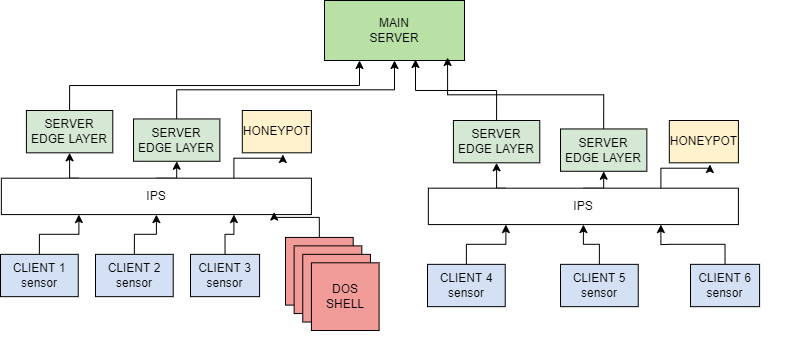

The diagram above was exported from draw.io. Its source (the exported page's mxGraphModel, read from the mxfile embedded in the PNG):
<mxGraphModel dx="1108" dy="482" grid="1" gridSize="10" guides="1" tooltips="1" connect="1" arrows="1" fold="1" page="1" pageScale="1" pageWidth="827" pageHeight="1169" math="0" shadow="0">
  <root>
    <mxCell id="0" />
    <mxCell id="1" parent="0" />
    <mxCell id="wb0pl5WGlYjSCCNP3rk8-2" value="MAIN&lt;br&gt;SERVER" style="rounded=0;whiteSpace=wrap;html=1;fillColor=#B9E0A5;" vertex="1" parent="1">
      <mxGeometry x="344" y="80" width="140" height="60" as="geometry" />
    </mxCell>
    <mxCell id="wb0pl5WGlYjSCCNP3rk8-32" style="edgeStyle=orthogonalEdgeStyle;rounded=0;orthogonalLoop=1;jettySize=auto;html=1;exitX=0.5;exitY=0;exitDx=0;exitDy=0;entryX=0.25;entryY=1;entryDx=0;entryDy=0;" edge="1" parent="1" source="wb0pl5WGlYjSCCNP3rk8-3" target="wb0pl5WGlYjSCCNP3rk8-2">
      <mxGeometry relative="1" as="geometry" />
    </mxCell>
    <mxCell id="wb0pl5WGlYjSCCNP3rk8-31" style="edgeStyle=orthogonalEdgeStyle;rounded=0;orthogonalLoop=1;jettySize=auto;html=1;exitX=0.5;exitY=0;exitDx=0;exitDy=0;entryX=0.5;entryY=1;entryDx=0;entryDy=0;" edge="1" parent="1" source="wb0pl5WGlYjSCCNP3rk8-4" target="wb0pl5WGlYjSCCNP3rk8-2">
      <mxGeometry relative="1" as="geometry" />
    </mxCell>
    <mxCell id="wb0pl5WGlYjSCCNP3rk8-90" value="" style="group" vertex="1" connectable="0" parent="1">
      <mxGeometry x="20" y="190" width="380" height="220" as="geometry" />
    </mxCell>
    <mxCell id="wb0pl5WGlYjSCCNP3rk8-3" value="SERVER&lt;br&gt;EDGE LAYER" style="rounded=0;whiteSpace=wrap;html=1;fillColor=#D5E8D4;" vertex="1" parent="wb0pl5WGlYjSCCNP3rk8-90">
      <mxGeometry x="25.90909090909091" width="86.36363636363636" height="42.30769230769231" as="geometry" />
    </mxCell>
    <mxCell id="wb0pl5WGlYjSCCNP3rk8-4" value="SERVER&lt;br&gt;EDGE LAYER" style="rounded=0;whiteSpace=wrap;html=1;fillColor=#D5E8D4;" vertex="1" parent="wb0pl5WGlYjSCCNP3rk8-90">
      <mxGeometry x="133" y="8.461538461538462" width="86.36363636363636" height="42.30769230769231" as="geometry" />
    </mxCell>
    <mxCell id="wb0pl5WGlYjSCCNP3rk8-28" style="edgeStyle=orthogonalEdgeStyle;rounded=0;orthogonalLoop=1;jettySize=auto;html=1;exitX=0.25;exitY=0;exitDx=0;exitDy=0;entryX=0.5;entryY=1;entryDx=0;entryDy=0;" edge="1" parent="wb0pl5WGlYjSCCNP3rk8-90" source="wb0pl5WGlYjSCCNP3rk8-5" target="wb0pl5WGlYjSCCNP3rk8-3">
      <mxGeometry relative="1" as="geometry" />
    </mxCell>
    <mxCell id="wb0pl5WGlYjSCCNP3rk8-29" style="edgeStyle=orthogonalEdgeStyle;rounded=0;orthogonalLoop=1;jettySize=auto;html=1;exitX=0.5;exitY=0;exitDx=0;exitDy=0;entryX=0.5;entryY=1;entryDx=0;entryDy=0;" edge="1" parent="wb0pl5WGlYjSCCNP3rk8-90" source="wb0pl5WGlYjSCCNP3rk8-5" target="wb0pl5WGlYjSCCNP3rk8-4">
      <mxGeometry relative="1" as="geometry" />
    </mxCell>
    <mxCell id="wb0pl5WGlYjSCCNP3rk8-5" value="IPS" style="rounded=0;whiteSpace=wrap;html=1;" vertex="1" parent="wb0pl5WGlYjSCCNP3rk8-90">
      <mxGeometry x="0.8636363636363636" y="67.6923076923077" width="310.04545454545456" height="36.38461538461539" as="geometry" />
    </mxCell>
    <mxCell id="wb0pl5WGlYjSCCNP3rk8-6" value="HONEYPOT" style="rounded=0;whiteSpace=wrap;html=1;fillColor=#FFF2CC;" vertex="1" parent="wb0pl5WGlYjSCCNP3rk8-90">
      <mxGeometry x="241.8181818181818" width="69.0909090909091" height="42.30769230769231" as="geometry" />
    </mxCell>
    <mxCell id="wb0pl5WGlYjSCCNP3rk8-30" style="edgeStyle=orthogonalEdgeStyle;rounded=0;orthogonalLoop=1;jettySize=auto;html=1;exitX=0.75;exitY=0;exitDx=0;exitDy=0;entryX=0.588;entryY=1.04;entryDx=0;entryDy=0;entryPerimeter=0;" edge="1" parent="wb0pl5WGlYjSCCNP3rk8-90" source="wb0pl5WGlYjSCCNP3rk8-5" target="wb0pl5WGlYjSCCNP3rk8-6">
      <mxGeometry relative="1" as="geometry" />
    </mxCell>
    <mxCell id="wb0pl5WGlYjSCCNP3rk8-20" style="edgeStyle=orthogonalEdgeStyle;rounded=0;orthogonalLoop=1;jettySize=auto;html=1;exitX=0.5;exitY=0;exitDx=0;exitDy=0;entryX=0.25;entryY=1;entryDx=0;entryDy=0;" edge="1" parent="wb0pl5WGlYjSCCNP3rk8-90" source="wb0pl5WGlYjSCCNP3rk8-7" target="wb0pl5WGlYjSCCNP3rk8-5">
      <mxGeometry relative="1" as="geometry" />
    </mxCell>
    <mxCell id="wb0pl5WGlYjSCCNP3rk8-7" value="CLIENT 1&lt;br&gt;sensor" style="rounded=0;whiteSpace=wrap;html=1;fillColor=#D4E1F5;" vertex="1" parent="wb0pl5WGlYjSCCNP3rk8-90">
      <mxGeometry y="143.84615384615384" width="77.72727272727273" height="42.30769230769231" as="geometry" />
    </mxCell>
    <mxCell id="wb0pl5WGlYjSCCNP3rk8-21" style="edgeStyle=orthogonalEdgeStyle;rounded=0;orthogonalLoop=1;jettySize=auto;html=1;exitX=0.5;exitY=0;exitDx=0;exitDy=0;entryX=0.5;entryY=1;entryDx=0;entryDy=0;" edge="1" parent="wb0pl5WGlYjSCCNP3rk8-90" source="wb0pl5WGlYjSCCNP3rk8-9" target="wb0pl5WGlYjSCCNP3rk8-5">
      <mxGeometry relative="1" as="geometry" />
    </mxCell>
    <mxCell id="wb0pl5WGlYjSCCNP3rk8-9" value="CLIENT 2&lt;br&gt;sensor" style="rounded=0;whiteSpace=wrap;html=1;fillColor=#D4E1F5;" vertex="1" parent="wb0pl5WGlYjSCCNP3rk8-90">
      <mxGeometry x="95" y="143.84615384615384" width="77.72727272727273" height="42.30769230769231" as="geometry" />
    </mxCell>
    <mxCell id="wb0pl5WGlYjSCCNP3rk8-22" style="edgeStyle=orthogonalEdgeStyle;rounded=0;orthogonalLoop=1;jettySize=auto;html=1;exitX=0.5;exitY=0;exitDx=0;exitDy=0;entryX=0.75;entryY=1;entryDx=0;entryDy=0;" edge="1" parent="wb0pl5WGlYjSCCNP3rk8-90" source="wb0pl5WGlYjSCCNP3rk8-10" target="wb0pl5WGlYjSCCNP3rk8-5">
      <mxGeometry relative="1" as="geometry" />
    </mxCell>
    <mxCell id="wb0pl5WGlYjSCCNP3rk8-10" value="CLIENT 3&lt;br&gt;sensor" style="rounded=0;whiteSpace=wrap;html=1;fillColor=#D4E1F5;" vertex="1" parent="wb0pl5WGlYjSCCNP3rk8-90">
      <mxGeometry x="190" y="143.84615384615384" width="69.0909090909091" height="42.30769230769231" as="geometry" />
    </mxCell>
    <mxCell id="wb0pl5WGlYjSCCNP3rk8-15" value="" style="group" vertex="1" connectable="0" parent="wb0pl5WGlYjSCCNP3rk8-90">
      <mxGeometry x="285" y="126.92307692307692" width="95" height="93.07692307692308" as="geometry" />
    </mxCell>
    <mxCell id="wb0pl5WGlYjSCCNP3rk8-11" value="" style="whiteSpace=wrap;html=1;aspect=fixed;fillColor=#F19C99;" vertex="1" parent="wb0pl5WGlYjSCCNP3rk8-15">
      <mxGeometry width="67.6923076923077" height="67.6923076923077" as="geometry" />
    </mxCell>
    <mxCell id="wb0pl5WGlYjSCCNP3rk8-12" value="" style="whiteSpace=wrap;html=1;aspect=fixed;fillColor=#F19C99;" vertex="1" parent="wb0pl5WGlYjSCCNP3rk8-15">
      <mxGeometry x="8.636363636363637" y="8.461538461538462" width="67.6923076923077" height="67.6923076923077" as="geometry" />
    </mxCell>
    <mxCell id="wb0pl5WGlYjSCCNP3rk8-13" value="" style="whiteSpace=wrap;html=1;aspect=fixed;fillColor=#F19C99;" vertex="1" parent="wb0pl5WGlYjSCCNP3rk8-15">
      <mxGeometry x="17.272727272727273" y="16.923076923076923" width="67.6923076923077" height="67.6923076923077" as="geometry" />
    </mxCell>
    <mxCell id="wb0pl5WGlYjSCCNP3rk8-14" value="DOS SHELL" style="whiteSpace=wrap;html=1;aspect=fixed;fillColor=#F19C99;" vertex="1" parent="wb0pl5WGlYjSCCNP3rk8-15">
      <mxGeometry x="25.90909090909091" y="25.384615384615383" width="67.6923076923077" height="67.6923076923077" as="geometry" />
    </mxCell>
    <mxCell id="wb0pl5WGlYjSCCNP3rk8-27" style="edgeStyle=orthogonalEdgeStyle;rounded=0;orthogonalLoop=1;jettySize=auto;html=1;exitX=0.5;exitY=0;exitDx=0;exitDy=0;entryX=0.88;entryY=0.93;entryDx=0;entryDy=0;entryPerimeter=0;" edge="1" parent="wb0pl5WGlYjSCCNP3rk8-90" source="wb0pl5WGlYjSCCNP3rk8-11" target="wb0pl5WGlYjSCCNP3rk8-5">
      <mxGeometry relative="1" as="geometry" />
    </mxCell>
    <mxCell id="wb0pl5WGlYjSCCNP3rk8-91" value="" style="group" vertex="1" connectable="0" parent="1">
      <mxGeometry x="447" y="200" width="380" height="220" as="geometry" />
    </mxCell>
    <mxCell id="wb0pl5WGlYjSCCNP3rk8-92" value="SERVER&lt;br&gt;EDGE LAYER" style="rounded=0;whiteSpace=wrap;html=1;fillColor=#D5E8D4;" vertex="1" parent="wb0pl5WGlYjSCCNP3rk8-91">
      <mxGeometry x="25.90909090909091" width="86.36363636363636" height="42.30769230769231" as="geometry" />
    </mxCell>
    <mxCell id="wb0pl5WGlYjSCCNP3rk8-93" value="SERVER&lt;br&gt;EDGE LAYER" style="rounded=0;whiteSpace=wrap;html=1;fillColor=#D5E8D4;" vertex="1" parent="wb0pl5WGlYjSCCNP3rk8-91">
      <mxGeometry x="133" y="8.461538461538462" width="86.36363636363636" height="42.30769230769231" as="geometry" />
    </mxCell>
    <mxCell id="wb0pl5WGlYjSCCNP3rk8-94" style="edgeStyle=orthogonalEdgeStyle;rounded=0;orthogonalLoop=1;jettySize=auto;html=1;exitX=0.25;exitY=0;exitDx=0;exitDy=0;entryX=0.5;entryY=1;entryDx=0;entryDy=0;" edge="1" parent="wb0pl5WGlYjSCCNP3rk8-91" source="wb0pl5WGlYjSCCNP3rk8-96" target="wb0pl5WGlYjSCCNP3rk8-92">
      <mxGeometry relative="1" as="geometry" />
    </mxCell>
    <mxCell id="wb0pl5WGlYjSCCNP3rk8-95" style="edgeStyle=orthogonalEdgeStyle;rounded=0;orthogonalLoop=1;jettySize=auto;html=1;exitX=0.5;exitY=0;exitDx=0;exitDy=0;entryX=0.5;entryY=1;entryDx=0;entryDy=0;" edge="1" parent="wb0pl5WGlYjSCCNP3rk8-91" source="wb0pl5WGlYjSCCNP3rk8-96" target="wb0pl5WGlYjSCCNP3rk8-93">
      <mxGeometry relative="1" as="geometry" />
    </mxCell>
    <mxCell id="wb0pl5WGlYjSCCNP3rk8-96" value="IPS" style="rounded=0;whiteSpace=wrap;html=1;" vertex="1" parent="wb0pl5WGlYjSCCNP3rk8-91">
      <mxGeometry x="0.8636363636363636" y="67.6923076923077" width="310.04545454545456" height="36.38461538461539" as="geometry" />
    </mxCell>
    <mxCell id="wb0pl5WGlYjSCCNP3rk8-97" value="HONEYPOT" style="rounded=0;whiteSpace=wrap;html=1;fillColor=#FFF2CC;" vertex="1" parent="wb0pl5WGlYjSCCNP3rk8-91">
      <mxGeometry x="241.8181818181818" width="69.0909090909091" height="42.30769230769231" as="geometry" />
    </mxCell>
    <mxCell id="wb0pl5WGlYjSCCNP3rk8-98" style="edgeStyle=orthogonalEdgeStyle;rounded=0;orthogonalLoop=1;jettySize=auto;html=1;exitX=0.75;exitY=0;exitDx=0;exitDy=0;entryX=0.588;entryY=1.04;entryDx=0;entryDy=0;entryPerimeter=0;" edge="1" parent="wb0pl5WGlYjSCCNP3rk8-91" source="wb0pl5WGlYjSCCNP3rk8-96" target="wb0pl5WGlYjSCCNP3rk8-97">
      <mxGeometry relative="1" as="geometry" />
    </mxCell>
    <mxCell id="wb0pl5WGlYjSCCNP3rk8-99" style="edgeStyle=orthogonalEdgeStyle;rounded=0;orthogonalLoop=1;jettySize=auto;html=1;exitX=0.5;exitY=0;exitDx=0;exitDy=0;entryX=0.25;entryY=1;entryDx=0;entryDy=0;" edge="1" parent="wb0pl5WGlYjSCCNP3rk8-91" source="wb0pl5WGlYjSCCNP3rk8-100" target="wb0pl5WGlYjSCCNP3rk8-96">
      <mxGeometry relative="1" as="geometry" />
    </mxCell>
    <mxCell id="wb0pl5WGlYjSCCNP3rk8-100" value="CLIENT 4&lt;br&gt;sensor" style="rounded=0;whiteSpace=wrap;html=1;fillColor=#D4E1F5;" vertex="1" parent="wb0pl5WGlYjSCCNP3rk8-91">
      <mxGeometry y="143.84615384615384" width="77.72727272727273" height="42.30769230769231" as="geometry" />
    </mxCell>
    <mxCell id="wb0pl5WGlYjSCCNP3rk8-101" style="edgeStyle=orthogonalEdgeStyle;rounded=0;orthogonalLoop=1;jettySize=auto;html=1;exitX=0.5;exitY=0;exitDx=0;exitDy=0;entryX=0.5;entryY=1;entryDx=0;entryDy=0;" edge="1" parent="wb0pl5WGlYjSCCNP3rk8-91" source="wb0pl5WGlYjSCCNP3rk8-102" target="wb0pl5WGlYjSCCNP3rk8-96">
      <mxGeometry relative="1" as="geometry" />
    </mxCell>
    <mxCell id="wb0pl5WGlYjSCCNP3rk8-102" value="CLIENT 5&lt;br&gt;sensor" style="rounded=0;whiteSpace=wrap;html=1;fillColor=#D4E1F5;" vertex="1" parent="wb0pl5WGlYjSCCNP3rk8-91">
      <mxGeometry x="133" y="143.84615384615384" width="77.72727272727273" height="42.30769230769231" as="geometry" />
    </mxCell>
    <mxCell id="wb0pl5WGlYjSCCNP3rk8-103" style="edgeStyle=orthogonalEdgeStyle;rounded=0;orthogonalLoop=1;jettySize=auto;html=1;exitX=0.5;exitY=0;exitDx=0;exitDy=0;entryX=0.75;entryY=1;entryDx=0;entryDy=0;" edge="1" parent="wb0pl5WGlYjSCCNP3rk8-91" source="wb0pl5WGlYjSCCNP3rk8-104" target="wb0pl5WGlYjSCCNP3rk8-96">
      <mxGeometry relative="1" as="geometry" />
    </mxCell>
    <mxCell id="wb0pl5WGlYjSCCNP3rk8-104" value="CLIENT 6&lt;br&gt;sensor" style="rounded=0;whiteSpace=wrap;html=1;fillColor=#D4E1F5;" vertex="1" parent="wb0pl5WGlYjSCCNP3rk8-91">
      <mxGeometry x="263" y="143.84615384615384" width="69.0909090909091" height="42.30769230769231" as="geometry" />
    </mxCell>
    <mxCell id="wb0pl5WGlYjSCCNP3rk8-111" style="edgeStyle=orthogonalEdgeStyle;rounded=0;orthogonalLoop=1;jettySize=auto;html=1;exitX=0.5;exitY=0;exitDx=0;exitDy=0;entryX=0.65;entryY=0.983;entryDx=0;entryDy=0;entryPerimeter=0;" edge="1" parent="1" source="wb0pl5WGlYjSCCNP3rk8-92" target="wb0pl5WGlYjSCCNP3rk8-2">
      <mxGeometry relative="1" as="geometry" />
    </mxCell>
    <mxCell id="wb0pl5WGlYjSCCNP3rk8-112" style="edgeStyle=orthogonalEdgeStyle;rounded=0;orthogonalLoop=1;jettySize=auto;html=1;exitX=0.5;exitY=0;exitDx=0;exitDy=0;entryX=0.879;entryY=0.95;entryDx=0;entryDy=0;entryPerimeter=0;" edge="1" parent="1" source="wb0pl5WGlYjSCCNP3rk8-93" target="wb0pl5WGlYjSCCNP3rk8-2">
      <mxGeometry relative="1" as="geometry" />
    </mxCell>
  </root>
</mxGraphModel>